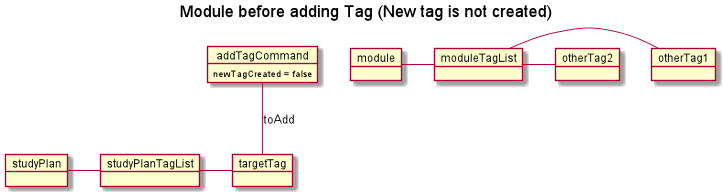

The diagram above was rendered by PlantUML. Its source (embedded in the PNG):
@startuml

title Module before adding Tag (New tag is not created)

object addTagCommand {
    newTagCreated = false
}

object studyPlan

object studyPlanTagList

object targetTag

studyPlan -right- studyPlanTagList
studyPlanTagList -right- targetTag

targetTag -up- addTagCommand : toAdd

object module

object moduleTagList

object otherTag1
object otherTag2

module -right- moduleTagList
moduleTagList -right- otherTag1
moduleTagList -right- otherTag2


@enduml